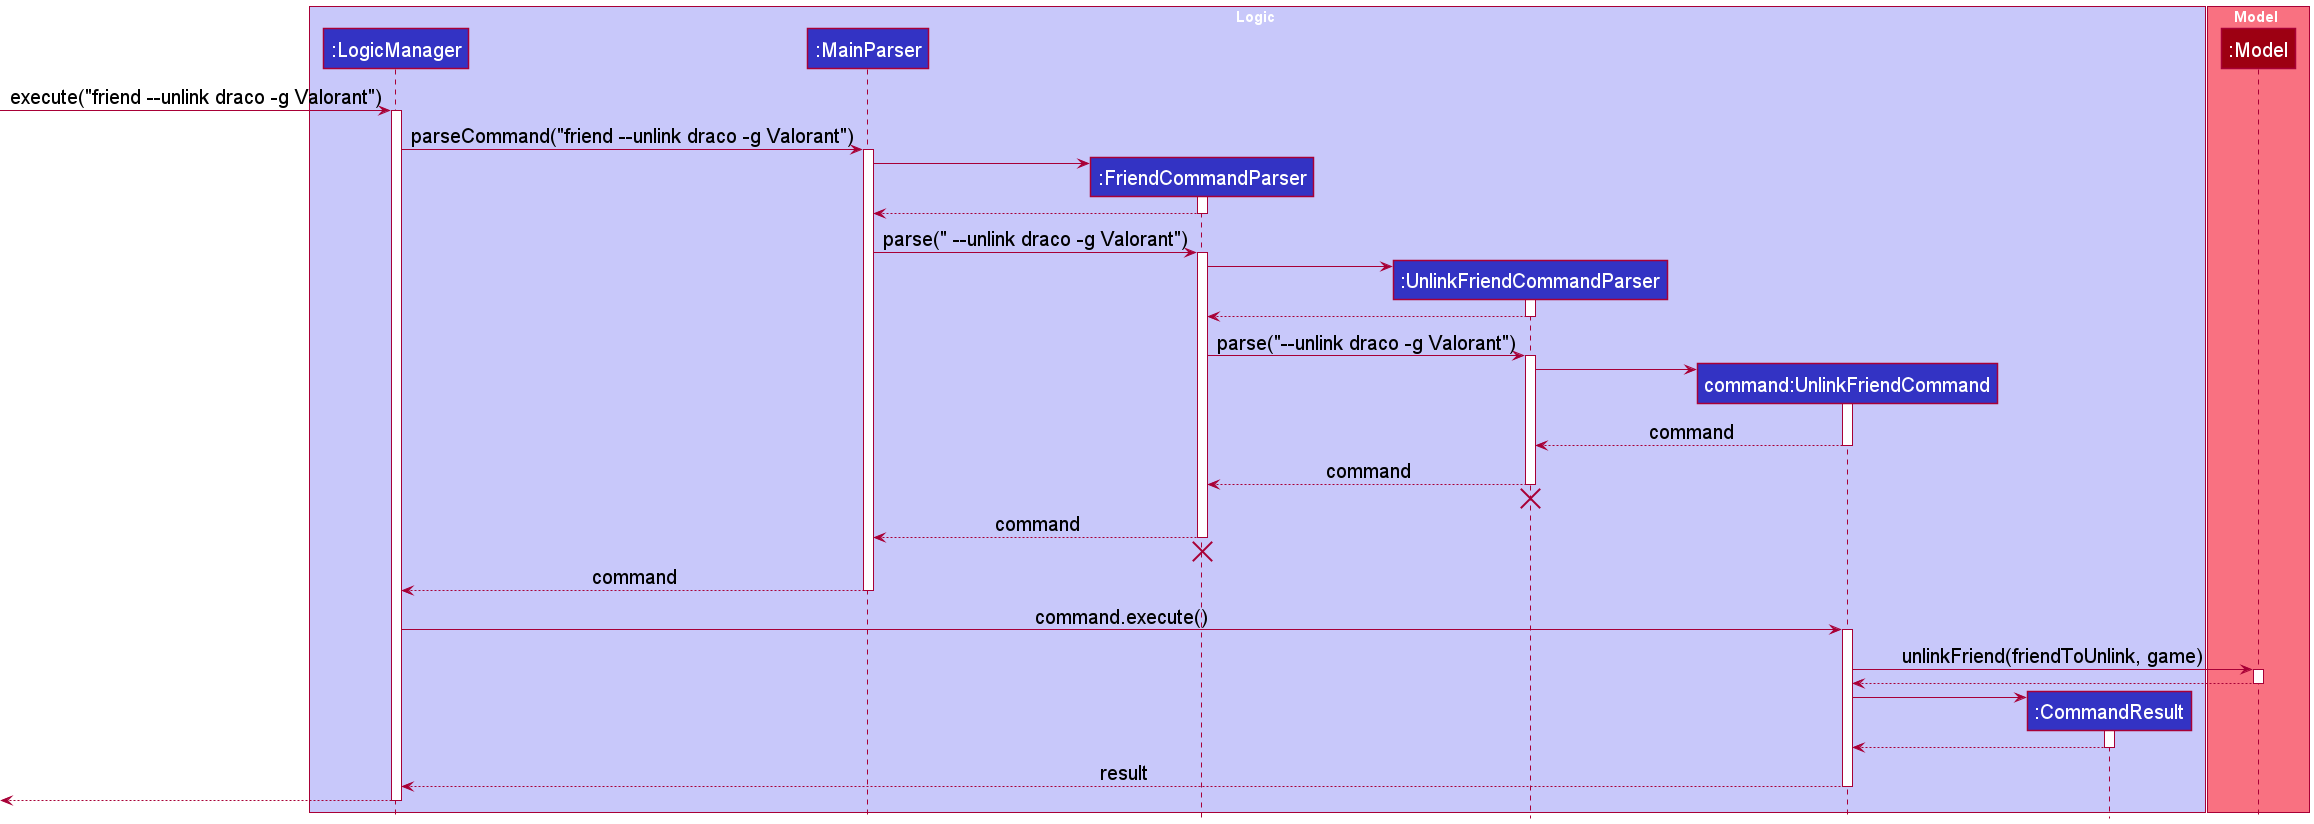

The diagram above was rendered by PlantUML. Its source (embedded in the PNG):
@startuml
!include style.puml
skinparam defaultFontSize 20

box Logic LOGIC_COLOR_T1
participant ":LogicManager" as LogicManager LOGIC_COLOR
participant ":MainParser" as MainParser LOGIC_COLOR
participant ":FriendCommandParser" as FriendCommandParser LOGIC_COLOR
participant ":UnlinkFriendCommandParser" as UnlinkFriendCommandParser LOGIC_COLOR
participant "command:UnlinkFriendCommand" as UnlinkFriendCommand LOGIC_COLOR
participant ":CommandResult" as CommandResult LOGIC_COLOR
end box

box Model MODEL_COLOR_T1
participant ":Model" as Model MODEL_COLOR
end box

[-> LogicManager : execute("friend --unlink draco -g Valorant")
activate LogicManager

LogicManager -> MainParser : parseCommand("friend --unlink draco -g Valorant")
activate MainParser

create FriendCommandParser
MainParser -> FriendCommandParser
activate FriendCommandParser

FriendCommandParser --> MainParser
deactivate FriendCommandParser

MainParser -> FriendCommandParser : parse(" --unlink draco -g Valorant")
activate FriendCommandParser

create UnlinkFriendCommandParser
FriendCommandParser -> UnlinkFriendCommandParser
activate UnlinkFriendCommandParser

UnlinkFriendCommandParser --> FriendCommandParser
deactivate UnlinkFriendCommandParser

FriendCommandParser -> UnlinkFriendCommandParser : parse("--unlink draco -g Valorant")
activate UnlinkFriendCommandParser

create UnlinkFriendCommand
UnlinkFriendCommandParser -> UnlinkFriendCommand
activate UnlinkFriendCommand

UnlinkFriendCommand --> UnlinkFriendCommandParser : command
deactivate UnlinkFriendCommand

UnlinkFriendCommandParser --> FriendCommandParser : command
deactivate UnlinkFriendCommandParser
'Hidden arrow to position the destroy marker below the end of the activation bar.
UnlinkFriendCommandParser -[hidden]-> FriendCommandParser
destroy UnlinkFriendCommandParser

FriendCommandParser --> MainParser : command
deactivate FriendCommandParser
'Hidden arrow to position the destroy marker below the end of the activation bar.
FriendCommandParser -[hidden]-> MainParser
destroy FriendCommandParser

MainParser --> LogicManager : command
deactivate MainParser

LogicManager -> UnlinkFriendCommand : command.execute()
activate UnlinkFriendCommand

UnlinkFriendCommand -> Model : unlinkFriend(friendToUnlink, game)
activate Model

Model --> UnlinkFriendCommand
deactivate Model

create CommandResult
UnlinkFriendCommand -> CommandResult
activate CommandResult

CommandResult --> UnlinkFriendCommand
deactivate CommandResult

UnlinkFriendCommand --> LogicManager : result
deactivate UnlinkFriendCommand

[<--LogicManager
deactivate LogicManager
@enduml